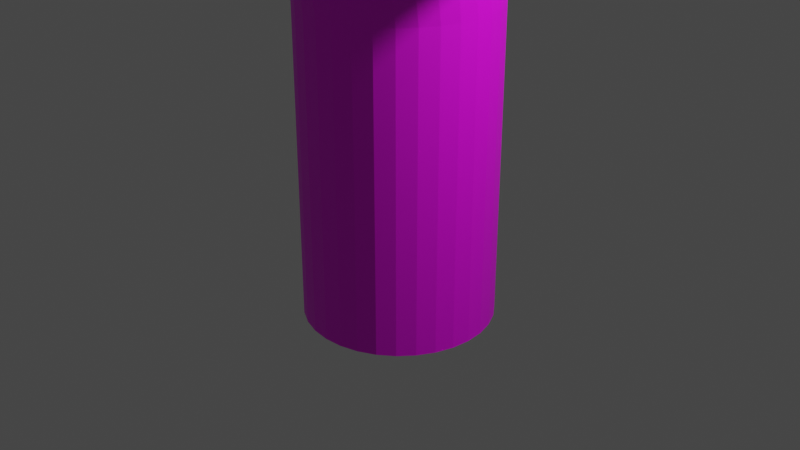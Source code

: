 # Source: tree.blend  (saved by Blender 2.81.16; exported with 4.5.12 LTS)
import bpy
from mathutils import Matrix  # noqa: F401  (used for matrix-valued properties, if any)

bpy.ops.wm.read_factory_settings(use_empty=True)
scene = bpy.context.scene
scene.name = 'Scene'

# ---- collections
col_collection = bpy.data.collections.new('Collection'); scene.collection.children.link(col_collection)

# ---- images (referenced by path relative to the original .blend; pixels are not part of the script)
import os
ASSET_DIR = os.environ.get("B2B_ASSET_DIR", "")  # directory of the original .blend (textures are referenced by path, not embedded)
HERE = os.path.dirname(os.path.abspath(__file__))  # packed textures are extracted next to this script under _unpacked/

def load_image(name, relpath, width, height, colorspace="sRGB"):
    """Load a texture the original file referenced (path relative to the .blend, or extracted next to this script)."""
    p = next((c for c in (os.path.join(HERE, relpath), os.path.join(ASSET_DIR, relpath)) if relpath and os.path.exists(c)), "")
    if p:
        img = bpy.data.images.load(p, check_existing=True)
        img.name = name
    else:  # same state as the original file: an image datablock whose file is absent (Cycles renders it pink)
        img = bpy.data.images.new(name, width, height)
        img.source = "FILE"
        img.filepath = "//" + (relpath or name)
    img.colorspace_settings.name = colorspace
    return img
img_bark = load_image('bark', '', 64, 64, 'sRGB')
img_leaves = load_image('leaves', '', 64, 64, 'sRGB')

# ---- materials (node trees are filled in below, after node groups)
mat_material_002 = bpy.data.materials.new('Material.002')
mat_material_002.use_transparent_shadow = False
mat_material_001 = bpy.data.materials.new('Material.001')
mat_material_001.use_transparent_shadow = False

# ---- material node trees
mat_material_002.use_nodes = True; mat_material_002.node_tree.nodes.clear()
_N = mat_material_002.node_tree.nodes; _L = mat_material_002.node_tree.links
n0 = _N.new('ShaderNodeOutputMaterial'); n0.name = 'Material Output'; n0.location = (300, 300)
n1 = _N.new('ShaderNodeBsdfPrincipled'); n1.name = 'Principled BSDF'; n1.location = (10, 300)
n1.distribution = 'GGX'
n1.subsurface_method = 'BURLEY'
n1.inputs[3].default_value = 1.45
n1.inputs[27].default_value = (0.0, 0.0, 0.0, 1.0)
n1.inputs[28].default_value = 1.0
n2 = _N.new('ShaderNodeTexImage'); n2.name = 'Image Texture'; n2.location = (-437, 178)
n2.image = img_bark
_L.new(n1.outputs[0], n0.inputs[0])
_L.new(n2.outputs[0], n1.inputs[0])
n0.is_active_output = True
mat_material_001.use_nodes = True; mat_material_001.node_tree.nodes.clear()
_N = mat_material_001.node_tree.nodes; _L = mat_material_001.node_tree.links
n0 = _N.new('ShaderNodeOutputMaterial'); n0.name = 'Material Output'; n0.location = (300, 300)
n1 = _N.new('ShaderNodeBsdfPrincipled'); n1.name = 'Principled BSDF'; n1.location = (10, 300)
n1.distribution = 'GGX'
n1.subsurface_method = 'BURLEY'
n1.inputs[3].default_value = 1.45
n1.inputs[27].default_value = (0.0, 0.0, 0.0, 1.0)
n1.inputs[28].default_value = 1.0
n2 = _N.new('ShaderNodeTexImage'); n2.name = 'Image Texture'; n2.location = (-337, 263)
n2.image = img_leaves
_L.new(n1.outputs[0], n0.inputs[0])
_L.new(n2.outputs[0], n1.inputs[0])
n0.is_active_output = True

# ---- world
world_world = bpy.data.worlds.new('World'); scene.world = world_world
world_world.use_nodes = True; world_world.node_tree.nodes.clear()
_N = world_world.node_tree.nodes; _L = world_world.node_tree.links
n0 = _N.new('ShaderNodeOutputWorld'); n0.name = 'World Output'; n0.location = (300, 300)
n1 = _N.new('ShaderNodeBackground'); n1.name = 'Background'; n1.location = (10, 300)
n1.inputs[0].default_value = (0.05088, 0.05088, 0.05088, 1.0)
_L.new(n1.outputs[0], n0.inputs[0])
n0.is_active_output = True
world_world.color = (0.05088, 0.05088, 0.05088)
world_world.use_sun_shadow = False
world_world.sun_shadow_jitter_overblur = 0.0

# ---- cameras
cam_camera = bpy.data.cameras.new('Camera')
cam_camera.clip_end = 100.0
cam_camera.ortho_scale = 7.314

# ---- lights
light_light = bpy.data.lights.new('Light', 'POINT')
light_light.transmission_factor = 0.0
light_light.energy = 1000.0
light_light.shadow_soft_size = 0.1
light_light.shadow_maximum_resolution = 0.006
light_light.use_absolute_resolution = True

# ---- meshes
me_cylinder = bpy.data.meshes.new('Cylinder')
me_cylinder.from_pydata([(0.0, 1.0, -1.0), (0.0, 1.0, 1.0), (0.1951, 0.9808, -1.0), (0.1951, 0.9808, 1.0), (0.3827, 0.9239, -1.0), (0.3827, 0.9239, 1.0), (0.5556, 0.8315, -1.0), (0.5556, 0.8315, 1.0), (0.7071, 0.7071, -1.0), (0.7071, 0.7071, 1.0), (0.8315, 0.5556, -1.0), (0.8315, 0.5556, 1.0), (0.9239, 0.3827, -1.0), (0.9239, 0.3827, 1.0), (0.9808, 0.1951, -1.0), (0.9808, 0.1951, 1.0), (1.0, 7.55e-08, -1.0), (1.0, 7.55e-08, 1.0), (0.9808, -0.1951, -1.0), (0.9808, -0.1951, 1.0), (0.9239, -0.3827, -1.0), (0.9239, -0.3827, 1.0), (0.8315, -0.5556, -1.0), (0.8315, -0.5556, 1.0), (0.7071, -0.7071, -1.0), (0.7071, -0.7071, 1.0), (0.5556, -0.8315, -1.0), (0.5556, -0.8315, 1.0), (0.3827, -0.9239, -1.0), (0.3827, -0.9239, 1.0), (0.1951, -0.9808, -1.0), (0.1951, -0.9808, 1.0), (-3.258e-07, -1.0, -1.0), (-3.258e-07, -1.0, 1.0), (-0.1951, -0.9808, -1.0), (-0.1951, -0.9808, 1.0), (-0.3827, -0.9239, -1.0), (-0.3827, -0.9239, 1.0), (-0.5556, -0.8315, -1.0), (-0.5556, -0.8315, 1.0), (-0.7071, -0.7071, -1.0), (-0.7071, -0.7071, 1.0), (-0.8315, -0.5556, -1.0), (-0.8315, -0.5556, 1.0), (-0.9239, -0.3827, -1.0), (-0.9239, -0.3827, 1.0), (-0.9808, -0.1951, -1.0), (-0.9808, -0.1951, 1.0), (-1.0, 9.656e-07, -1.0), (-1.0, 9.656e-07, 1.0), (-0.9808, 0.1951, -1.0), (-0.9808, 0.1951, 1.0), (-0.9239, 0.3827, -1.0), (-0.9239, 0.3827, 1.0), (-0.8315, 0.5556, -1.0), (-0.8315, 0.5556, 1.0), (-0.7071, 0.7071, -1.0), (-0.7071, 0.7071, 1.0), (-0.5556, 0.8315, -1.0), (-0.5556, 0.8315, 1.0), (-0.3827, 0.9239, -1.0), (-0.3827, 0.9239, 1.0), (-0.1951, 0.9808, -1.0), (-0.1951, 0.9808, 1.0), (0.1951, 0.9808, 2.275), (-8.52e-08, 1.0, 2.275), (0.3827, 0.9239, 2.275), (0.5556, 0.8315, 2.275), (0.7071, 0.7071, 2.275), (0.8315, 0.5556, 2.275), (0.9239, 0.3827, 2.275), (0.9808, 0.1951, 2.275), (1.0, 7.55e-08, 2.275), (0.9808, -0.1951, 2.275), (0.9239, -0.3827, 2.275), (0.8315, -0.5556, 2.275), (0.7071, -0.7071, 2.275), (0.5556, -0.8315, 2.275), (0.3827, -0.9239, 2.275), (0.1951, -0.9808, 2.275), (-4.11e-07, -1.0, 2.275), (-0.1951, -0.9808, 2.275), (-0.3827, -0.9239, 2.275), (-0.5556, -0.8315, 2.275), (-0.7071, -0.7071, 2.275), (-0.8315, -0.5556, 2.275), (-0.9239, -0.3827, 2.275), (-0.9808, -0.1951, 2.275), (-1.0, 9.656e-07, 2.275), (-0.9808, 0.1951, 2.275), (-0.9239, 0.3827, 2.275), (-0.8315, 0.5556, 2.275), (-0.7071, 0.7071, 2.275), (-0.5556, 0.8315, 2.275), (-0.3827, 0.9239, 2.275), (-0.1951, 0.9808, 2.275), (0.1951, 0.8108, 3.685), (-1.114e-08, 0.83, 3.685), (0.3827, 0.7539, 3.685), (0.5556, 0.6615, 3.685), (0.7071, 0.5371, 3.685), (0.8315, 0.3856, 3.685), (0.9239, 0.2127, 3.685), (0.9808, 0.02511, 3.685), (1.0, -0.17, 3.685), (0.9808, -0.3651, 3.685), (0.9239, -0.5527, 3.685), (0.8315, -0.7255, 3.685), (0.7071, -0.8771, 3.685), (0.5556, -1.001, 3.685), (0.3827, -1.094, 3.685), (0.1951, -1.151, 3.685), (-3.37e-07, -1.17, 3.685), (-0.1951, -1.151, 3.685), (-0.3827, -1.094, 3.685), (-0.5556, -1.001, 3.685), (-0.7071, -0.8771, 3.685), (-0.8315, -0.7255, 3.685), (-0.9239, -0.5527, 3.685), (-0.9808, -0.3651, 3.685), (-1.0, -0.17, 3.685), (-0.9808, 0.02511, 3.685), (-0.9239, 0.2127, 3.685), (-0.8315, 0.3856, 3.685), (-0.7071, 0.5371, 3.685), (-0.5556, 0.6615, 3.685), (-0.3827, 0.7539, 3.685), (-0.1951, 0.8108, 3.685), (0.1951, 0.9749, 5.902), (1.793e-07, 0.9941, 5.902), (0.3827, 0.918, 5.902), (0.5556, 0.8255, 5.902), (0.7071, 0.7012, 5.902), (0.8315, 0.5496, 5.902), (0.9239, 0.3768, 5.902), (0.9808, 0.1892, 5.902), (1.0, -0.005928, 5.902), (0.9808, -0.201, 5.902), (0.9239, -0.3886, 5.902), (0.8315, -0.5615, 5.902), (0.7071, -0.713, 5.902), (0.5556, -0.8374, 5.902), (0.3827, -0.9298, 5.902), (0.1951, -0.9867, 5.902), (-1.465e-07, -1.006, 5.902), (-0.1951, -0.9867, 5.902), (-0.3827, -0.9298, 5.902), (-0.5556, -0.8374, 5.902), (-0.7071, -0.713, 5.902), (-0.8315, -0.5615, 5.902), (-0.9239, -0.3886, 5.902), (-0.9808, -0.201, 5.902), (-1.0, -0.005927, 5.902), (-0.9808, 0.1892, 5.902), (-0.9239, 0.3768, 5.902), (-0.8315, 0.5496, 5.902), (-0.7071, 0.7012, 5.902), (-0.5556, 0.8255, 5.902), (-0.3827, 0.918, 5.902), (-0.1951, 0.9749, 5.902)], [], [(0, 1, 3, 2), (2, 3, 5, 4), (4, 5, 7, 6), (6, 7, 9, 8), (8, 9, 11, 10), (10, 11, 13, 12), (12, 13, 15, 14), (14, 15, 17, 16), (16, 17, 19, 18), (18, 19, 21, 20), (20, 21, 23, 22), (22, 23, 25, 24), (24, 25, 27, 26), (26, 27, 29, 28), (28, 29, 31, 30), (30, 31, 33, 32), (32, 33, 35, 34), (34, 35, 37, 36), (36, 37, 39, 38), (38, 39, 41, 40), (40, 41, 43, 42), (42, 43, 45, 44), (44, 45, 47, 46), (46, 47, 49, 48), (48, 49, 51, 50), (50, 51, 53, 52), (52, 53, 55, 54), (54, 55, 57, 56), (56, 57, 59, 58), (58, 59, 61, 60), (51, 49, 88, 89), (60, 61, 63, 62), (62, 63, 1, 0), (0, 2, 4, 6, 8, 10, 12, 14, 16, 18, 20, 22, 24, 26, 28, 30, 32, 34, 36, 38, 40, 42, 44, 46, 48, 50, 52, 54, 56, 58, 60, 62), (70, 69, 101, 102), (7, 5, 66, 67), (25, 23, 75, 76), (43, 41, 84, 85), (61, 59, 93, 94), (17, 15, 71, 72), (35, 33, 80, 81), (53, 51, 89, 90), (9, 7, 67, 68), (27, 25, 76, 77), (45, 43, 85, 86), (63, 61, 94, 95), (19, 17, 72, 73), (37, 35, 81, 82), (55, 53, 90, 91), (11, 9, 68, 69), (29, 27, 77, 78), (47, 45, 86, 87), (3, 1, 65, 64), (1, 63, 95, 65), (21, 19, 73, 74), (39, 37, 82, 83), (57, 55, 91, 92), (13, 11, 69, 70), (31, 29, 78, 79), (49, 47, 87, 88), (5, 3, 64, 66), (23, 21, 74, 75), (41, 39, 83, 84), (59, 57, 92, 93), (15, 13, 70, 71), (33, 31, 79, 80), (105, 104, 136, 137), (84, 83, 115, 116), (71, 70, 102, 103), (85, 84, 116, 117), (72, 71, 103, 104), (86, 85, 117, 118), (73, 72, 104, 105), (87, 86, 118, 119), (74, 73, 105, 106), (88, 87, 119, 120), (75, 74, 106, 107), (89, 88, 120, 121), (76, 75, 107, 108), (90, 89, 121, 122), (77, 76, 108, 109), (91, 90, 122, 123), (78, 77, 109, 110), (64, 65, 97, 96), (92, 91, 123, 124), (79, 78, 110, 111), (66, 64, 96, 98), (93, 92, 124, 125), (80, 79, 111, 112), (67, 66, 98, 99), (94, 93, 125, 126), (81, 80, 112, 113), (68, 67, 99, 100), (95, 94, 126, 127), (82, 81, 113, 114), (69, 68, 100, 101), (65, 95, 127, 97), (83, 82, 114, 115), (128, 129, 159, 158, 157, 156, 155, 154, 153, 152, 151, 150, 149, 148, 147, 146, 145, 144, 143, 142, 141, 140, 139, 138, 137, 136, 135, 134, 133, 132, 131, 130), (119, 118, 150, 151), (106, 105, 137, 138), (120, 119, 151, 152), (107, 106, 138, 139), (121, 120, 152, 153), (108, 107, 139, 140), (122, 121, 153, 154), (109, 108, 140, 141), (123, 122, 154, 155), (110, 109, 141, 142), (96, 97, 129, 128), (124, 123, 155, 156), (111, 110, 142, 143), (98, 96, 128, 130), (125, 124, 156, 157), (112, 111, 143, 144), (99, 98, 130, 131), (126, 125, 157, 158), (113, 112, 144, 145), (100, 99, 131, 132), (127, 126, 158, 159), (114, 113, 145, 146), (101, 100, 132, 133), (97, 127, 159, 129), (115, 114, 146, 147), (102, 101, 133, 134), (116, 115, 147, 148), (103, 102, 134, 135), (117, 116, 148, 149), (104, 103, 135, 136), (118, 117, 149, 150)])
_uv = me_cylinder.uv_layers.new(name='UVMap')
_uv.uv.foreach_set('vector', [0.8989, -0.004947, 0.9031, 0.4182, 0.8617, 0.4184, 0.8574, -0.004522, 0.8574, -0.004522, 0.8617, 0.4184, 0.8202, 0.4187, 0.8159, -0.004089, 0.8159, -0.004089, 0.8202, 0.4187, 0.7788, 0.419, 0.7744, -0.003644, 0.7744, -0.003644, 0.7788, 0.419, 0.7375, 0.4194, 0.7329, -0.003187, 0.7329, -0.003187, 0.7375, 0.4194, 0.6961, 0.4199, 0.6914, -0.002717, 0.6914, -0.002717, 0.6961, 0.4199, 0.6548, 0.4204, 0.6499, -0.002234, 0.6499, -0.002234, 0.6548, 0.4204, 0.6134, 0.421, 0.6085, -0.00174, 0.6085, -0.00174, 0.6134, 0.421, 0.5721, 0.4216, 0.567, -0.001236, 0.567, -0.001236, 0.5721, 0.4216, 0.5307, 0.4222, 0.5255, -0.0007229, 0.5255, -0.0007229, 0.5307, 0.4222, 0.4893, 0.4229, 0.484, -0.0002039, 0.484, -0.0002039, 0.4893, 0.4229, 0.4479, 0.4235, 0.4425, 0.0003194, 0.4425, 0.0003194, 0.4479, 0.4235, 0.4064, 0.4241, 0.401, 0.000845, 0.01194, 1.0, 0.004843, 0.5754, 0.04644, 0.5747, 0.05355, 0.9993, 0.05355, 0.9993, 0.04644, 0.5747, 0.08804, 0.574, 0.09517, 0.9986, 0.09517, 0.9986, 0.08804, 0.574, 0.1297, 0.5733, 0.1368, 0.9979, 0.5923, 0.01379, 0.5828, 0.4321, 0.5418, 0.4314, 0.5513, 0.01286, 0.5513, 0.01286, 0.5418, 0.4314, 0.5008, 0.4307, 0.5103, 0.01193, 0.5103, 0.01193, 0.5008, 0.4307, 0.4598, 0.4299, 0.4692, 0.01099, 0.4692, 0.01099, 0.4598, 0.4299, 0.4187, 0.4291, 0.4282, 0.01004, 0.4282, 0.01004, 0.4187, 0.4291, 0.3775, 0.4282, 0.3872, 0.009082, 0.3872, 0.009082, 0.3775, 0.4282, 0.3364, 0.4273, 0.3462, 0.008114, 0.3462, 0.008114, 0.3364, 0.4273, 0.2952, 0.4263, 0.3051, 0.007135, 0.3051, 0.007135, 0.2952, 0.4263, 0.2541, 0.4252, 0.2641, 0.006146, 0.2641, 0.006146, 0.2541, 0.4252, 0.2129, 0.4241, 0.2231, 0.005147, 0.2231, 0.005147, 0.2129, 0.4241, 0.1718, 0.423, 0.182, 0.004141, 0.182, 0.004141, 0.1718, 0.423, 0.1307, 0.4219, 0.141, 0.00313, 0.141, 0.00313, 0.1307, 0.4219, 0.08962, 0.4208, 0.09998, 0.002114, 0.09998, 0.002114, 0.08962, 0.4208, 0.04854, 0.4197, 0.05895, 0.001096, 0.05895, 0.001096, 0.04854, 0.4197, 0.00752, 0.4186, 0.01792, 7.695e-05, 0.01087, 0.8144, 0.3223, 0.3699, 0.3293, 0.3768, 0.03247, 0.9048, 0.1718, 0.423, 0.2129, 0.4241, 0.2052, 0.6922, 0.164, 0.6904, 0.9819, -0.005782, 0.9862, 0.4178, 0.9447, 0.418, 0.9404, -0.005366, 0.9404, -0.005366, 0.9447, 0.418, 0.9031, 0.4182, 0.8989, -0.004947, 0.75, 0.49, 0.7968, 0.4854, 0.8418, 0.4717, 0.8833, 0.4496, 0.9197, 0.4197, 0.9496, 0.3833, 0.9717, 0.3418, 0.9854, 0.2968, 0.99, 0.25, 0.9854, 0.2032, 0.9717, 0.1582, 0.9496, 0.1167, 0.9197, 0.08029, 0.8833, 0.05045, 0.8418, 0.02827, 0.7968, 0.01461, 0.75, 0.01, 0.7032, 0.01461, 0.6582, 0.02827, 0.6167, 0.05045, 0.5803, 0.08029, 0.5504, 0.1167, 0.5283, 0.1582, 0.5146, 0.2032, 0.51, 0.25, 0.5146, 0.2968, 0.5283, 0.3418, 0.5504, 0.3833, 0.5803, 0.4197, 0.6167, 0.4496, 0.6582, 0.4717, 0.7032, 0.4854, 0.6588, 0.6874, 0.6996, 0.6864, 0.6789, 0.9835, 0.6374, 0.9849, 0.7788, 0.419, 0.8202, 0.4187, 0.8216, 0.6853, 0.781, 0.6853, 0.4064, 0.4241, 0.4479, 0.4235, 0.4527, 0.6934, 0.4112, 0.6941, 0.3364, 0.4273, 0.3775, 0.4282, 0.3715, 0.6984, 0.3297, 0.6972, 0.3293, 0.3768, 0.3223, 0.3699, 0.387, 0.2495, 0.3904, 0.2483, 0.5721, 0.4216, 0.6134, 0.421, 0.6179, 0.6886, 0.5768, 0.6899, 0.5008, 0.4307, 0.5418, 0.4314, 0.5385, 0.6995, 0.497, 0.6999, 0.1307, 0.4219, 0.1718, 0.423, 0.164, 0.6904, 0.123, 0.6888, 0.7375, 0.4194, 0.7788, 0.419, 0.781, 0.6853, 0.7403, 0.6857, 0.04644, 0.5747, 0.004843, 0.5754, 3.698e-05, 0.3043, 0.04179, 0.3032, 0.2952, 0.4263, 0.3364, 0.4273, 0.3297, 0.6972, 0.2881, 0.6957, 0.9447, 0.418, 0.9862, 0.4178, 0.9862, 0.688, 0.9446, 0.688, 0.5307, 0.4222, 0.5721, 0.4216, 0.5768, 0.6899, 0.5356, 0.6912, 0.4598, 0.4299, 0.5008, 0.4307, 0.497, 0.6999, 0.4552, 0.6998, 0.08962, 0.4208, 0.1307, 0.4219, 0.123, 0.6888, 0.082, 0.6873, 0.6961, 0.4199, 0.7375, 0.4194, 0.7403, 0.6857, 0.6996, 0.6864, 0.08804, 0.574, 0.04644, 0.5747, 0.04179, 0.3032, 0.0836, 0.3025, 0.2541, 0.4252, 0.2952, 0.4263, 0.2881, 0.6957, 0.2466, 0.694, 0.8617, 0.4184, 0.9031, 0.4182, 0.9033, 0.6866, 0.8624, 0.6857, 0.9031, 0.4182, 0.9447, 0.418, 0.9446, 0.688, 0.9033, 0.6866, 0.4893, 0.4229, 0.5307, 0.4222, 0.5356, 0.6912, 0.4942, 0.6924, 0.4187, 0.4291, 0.4598, 0.4299, 0.4552, 0.6998, 0.4134, 0.6993, 0.04854, 0.4197, 0.08962, 0.4208, 0.082, 0.6873, 0.04107, 0.6861, 0.6548, 0.4204, 0.6961, 0.4199, 0.6996, 0.6864, 0.6588, 0.6874, 0.1297, 0.5733, 0.08804, 0.574, 0.0836, 0.3025, 0.1253, 0.3022, 0.2129, 0.4241, 0.2541, 0.4252, 0.2466, 0.694, 0.2052, 0.6922, 0.8202, 0.4187, 0.8617, 0.4184, 0.8624, 0.6857, 0.8216, 0.6853, 0.4479, 0.4235, 0.4893, 0.4229, 0.4942, 0.6924, 0.4527, 0.6934, 0.3775, 0.4282, 0.4187, 0.4291, 0.4134, 0.6993, 0.3715, 0.6984, 0.00752, 0.4186, 0.04854, 0.4197, 0.04107, 0.6861, 7.695e-05, 0.6852, 0.6134, 0.421, 0.6548, 0.4204, 0.6588, 0.6874, 0.6179, 0.6886, 0.5418, 0.4314, 0.5828, 0.4321, 0.5798, 0.6986, 0.5385, 0.6995, 0.7188, 1.0, 0.75, 1.0, 0.75, 1.0, 0.7188, 1.0, 0.3715, 0.6984, 0.4134, 0.6993, 0.4285, 0.9996, 0.3875, 0.9985, 0.6179, 0.6886, 0.6588, 0.6874, 0.6374, 0.9849, 0.596, 0.9867, 0.3297, 0.6972, 0.3715, 0.6984, 0.3875, 0.9985, 0.3465, 0.9969, 0.5768, 0.6899, 0.6179, 0.6886, 0.596, 0.9867, 0.5545, 0.9886, 0.2881, 0.6957, 0.3297, 0.6972, 0.3465, 0.9969, 0.3056, 0.9949, 0.5356, 0.6912, 0.5768, 0.6899, 0.5545, 0.9886, 0.5131, 0.9904, 0.2466, 0.694, 0.2881, 0.6957, 0.3056, 0.9949, 0.2646, 0.9926, 0.4942, 0.6924, 0.5356, 0.6912, 0.5131, 0.9904, 0.4717, 0.992, 0.2052, 0.6922, 0.2466, 0.694, 0.2646, 0.9926, 0.2236, 0.9902, 0.4527, 0.6934, 0.4942, 0.6924, 0.4717, 0.992, 0.4303, 0.9933, 0.164, 0.6904, 0.2052, 0.6922, 0.2236, 0.9902, 0.1826, 0.9878, 0.4112, 0.6941, 0.4527, 0.6934, 0.4303, 0.9933, 0.3887, 0.9941, 0.123, 0.6888, 0.164, 0.6904, 0.1826, 0.9878, 0.1416, 0.9857, 0.04179, 0.3032, 3.698e-05, 0.3043, 0.01193, 0.00233, 0.0535, 0.0007921, 0.082, 0.6873, 0.123, 0.6888, 0.1416, 0.9857, 0.1005, 0.9839, 0.0836, 0.3025, 0.04179, 0.3032, 0.0535, 0.0007921, 0.09508, 3.698e-05, 0.8624, 0.6857, 0.9033, 0.6866, 0.8865, 0.9853, 0.845, 0.9834, 0.04107, 0.6861, 0.082, 0.6873, 0.1005, 0.9839, 0.05942, 0.9826, 0.1253, 0.3022, 0.0836, 0.3025, 0.09508, 3.698e-05, 0.1368, 0.0001682, 0.8216, 0.6853, 0.8624, 0.6857, 0.845, 0.9834, 0.8035, 0.9823, 7.695e-05, 0.6852, 0.04107, 0.6861, 0.05942, 0.9826, 0.01829, 0.982, 0.5385, 0.6995, 0.5798, 0.6986, 0.5923, 0.996, 0.5514, 0.9982, 0.781, 0.6853, 0.8216, 0.6853, 0.8035, 0.9823, 0.7619, 0.9821, 0.3904, 0.2483, 0.387, 0.2495, 0.4315, 0.1433, 0.4372, 0.1308, 0.497, 0.6999, 0.5385, 0.6995, 0.5514, 0.9982, 0.5104, 0.9995, 0.7403, 0.6857, 0.781, 0.6853, 0.7619, 0.9821, 0.7204, 0.9825, 0.3942, 0.2464, 0.3904, 0.2483, 0.4372, 0.1308, 0.4445, 0.1155, 0.4552, 0.6998, 0.497, 0.6999, 0.5104, 0.9995, 0.4695, 0.9999, 0.6996, 0.6864, 0.7403, 0.6857, 0.7204, 0.9825, 0.6789, 0.9835, 0.9033, 0.6866, 0.9446, 0.688, 0.9279, 0.9881, 0.8865, 0.9853, 0.4134, 0.6993, 0.4552, 0.6998, 0.4695, 0.9999, 0.4285, 0.9996, 0.2968, 0.4854, 0.25, 0.49, 0.2032, 0.4854, 0.1582, 0.4717, 0.1167, 0.4496, 0.08029, 0.4197, 0.05045, 0.3833, 0.02827, 0.3418, 0.01461, 0.2968, 0.01, 0.25, 0.01461, 0.2032, 0.02827, 0.1582, 0.05045, 0.1167, 0.08029, 0.08029, 0.1167, 0.05045, 0.1582, 0.02827, 0.2032, 0.01461, 0.25, 0.01, 0.2968, 0.01461, 0.3418, 0.02827, 0.3833, 0.05045, 0.4197, 0.08029, 0.4496, 0.1167, 0.4717, 0.1582, 0.4854, 0.2032, 0.49, 0.25, 0.4854, 0.2968, 0.4717, 0.3418, 0.4496, 0.3833, 0.4197, 0.4197, 0.3833, 0.4496, 0.3418, 0.4717, 0.2812, 1.0, 0.3125, 1.0, 0.3125, 1.0, 0.2812, 1.0, 0.6875, 1.0, 0.7188, 1.0, 0.7188, 1.0, 0.6875, 1.0, 0.25, 1.0, 0.2812, 1.0, 0.2812, 1.0, 0.25, 1.0, 0.6562, 1.0, 0.6875, 1.0, 0.6875, 1.0, 0.6562, 1.0, 0.2188, 1.0, 0.25, 1.0, 0.25, 1.0, 0.2188, 1.0, 0.625, 1.0, 0.6562, 1.0, 0.6562, 1.0, 0.625, 1.0, 0.1875, 1.0, 0.2188, 1.0, 0.2188, 1.0, 0.1875, 1.0, 0.5938, 1.0, 0.625, 1.0, 0.625, 1.0, 0.5938, 1.0, 0.1562, 1.0, 0.1875, 1.0, 0.1875, 1.0, 0.1562, 1.0, 0.5625, 1.0, 0.5938, 1.0, 0.5938, 1.0, 0.5625, 1.0, 0.9688, 1.0, 1.0, 1.0, 1.0, 1.0, 0.9688, 1.0, 0.125, 1.0, 0.1562, 1.0, 0.1562, 1.0, 0.125, 1.0, 0.5312, 1.0, 0.5625, 1.0, 0.5625, 1.0, 0.5312, 1.0, 0.9375, 1.0, 0.9688, 1.0, 0.9688, 1.0, 0.9375, 1.0, 0.09375, 1.0, 0.125, 1.0, 0.125, 1.0, 0.09375, 1.0, 0.5, 1.0, 0.5312, 1.0, 0.5312, 1.0, 0.5, 1.0, 0.9062, 1.0, 0.9375, 1.0, 0.9375, 1.0, 0.9062, 1.0, 0.0625, 1.0, 0.09375, 1.0, 0.09375, 1.0, 0.0625, 1.0, 0.4688, 1.0, 0.5, 1.0, 0.5, 1.0, 0.4688, 1.0, 0.875, 1.0, 0.9062, 1.0, 0.9062, 1.0, 0.875, 1.0, 0.03125, 1.0, 0.0625, 1.0, 0.0625, 1.0, 0.03125, 1.0, 0.4375, 1.0, 0.4688, 1.0, 0.4688, 1.0, 0.4375, 1.0, 0.8438, 1.0, 0.875, 1.0, 0.875, 1.0, 0.8438, 1.0, 0.0, 1.0, 0.03125, 1.0, 0.03125, 1.0, 0.0, 1.0, 0.4062, 1.0, 0.4375, 1.0, 0.4375, 1.0, 0.4062, 1.0, 0.8125, 1.0, 0.8438, 1.0, 0.8438, 1.0, 0.8125, 1.0, 0.375, 1.0, 0.4062, 1.0, 0.4062, 1.0, 0.375, 1.0, 0.7812, 1.0, 0.8125, 1.0, 0.8125, 1.0, 0.7812, 1.0, 0.3438, 1.0, 0.375, 1.0, 0.375, 1.0, 0.3438, 1.0, 0.75, 1.0, 0.7812, 1.0, 0.7812, 1.0, 0.75, 1.0, 0.3125, 1.0, 0.3438, 1.0, 0.3438, 1.0, 0.3125, 1.0])
me_cylinder.materials.append(mat_material_002)
me_cylinder.use_remesh_fix_poles = True
me_cylinder.use_remesh_preserve_attributes = False
me_cylinder.use_mirror_vertex_groups = False
me_cylinder.update()
me_icosphere = bpy.data.meshes.new('Icosphere')
me_icosphere.from_pydata([(0.0, 0.0, 2.761), (2.356, -1.712, 4.849), (-0.9312, -2.866, 4.798), (-3.162, 0.0, 4.724), (-0.999, 3.075, 4.688), (2.371, 1.722, 4.84), (0.9014, -2.774, 7.763), (-2.44, -1.772, 7.813), (-2.48, 1.802, 7.838), (1.01, 3.109, 7.939), (3.026, 0.0, 7.818), (0.0, 0.0, 9.577), (-0.5678, -1.748, 3.332), (1.5, -1.09, 3.304), (0.967, -2.976, 4.371), (2.909, 0.0, 4.507), (1.44, 1.046, 3.424), (-1.902, 0.0, 3.227), (-2.256, -1.639, 4.582), (-0.5751, 1.77, 3.293), (-2.384, 1.732, 4.484), (0.9144, 2.814, 4.476), (3.337, -1.084, 6.305), (3.312, 1.076, 6.305), (0.0, -3.458, 6.305), (2.011, -2.767, 6.305), (-3.349, -1.088, 6.305), (-2.065, -2.842, 6.305), (-2.005, 2.759, 6.305), (-3.227, 1.048, 6.305), (2.064, 2.84, 6.305), (0.0, 3.523, 6.305), (2.364, -1.717, 8.111), (-0.8827, -2.716, 8.07), (-2.829, 0.0, 8.054), (-0.8522, 2.623, 8.009), (2.432, 1.767, 8.163), (0.5447, -1.676, 9.157), (1.89, 0.0, 9.364), (-1.45, -1.053, 9.205), (-1.538, 1.117, 9.38), (0.5639, 1.736, 9.258)], [], [(0, 13, 12), (1, 13, 15), (0, 12, 17), (0, 17, 19), (0, 19, 16), (1, 15, 22), (2, 14, 24), (3, 18, 26), (4, 20, 28), (5, 21, 30), (1, 22, 25), (2, 24, 27), (3, 26, 29), (4, 28, 31), (5, 30, 23), (6, 32, 37), (7, 33, 39), (8, 34, 40), (9, 35, 41), (10, 36, 38), (38, 41, 11), (38, 36, 41), (36, 9, 41), (41, 40, 11), (41, 35, 40), (35, 8, 40), (40, 39, 11), (40, 34, 39), (34, 7, 39), (39, 37, 11), (39, 33, 37), (33, 6, 37), (37, 38, 11), (37, 32, 38), (32, 10, 38), (23, 36, 10), (23, 30, 36), (30, 9, 36), (31, 35, 9), (31, 28, 35), (28, 8, 35), (29, 34, 8), (29, 26, 34), (26, 7, 34), (27, 33, 7), (27, 24, 33), (24, 6, 33), (25, 32, 6), (25, 22, 32), (22, 10, 32), (30, 31, 9), (30, 21, 31), (21, 4, 31), (28, 29, 8), (28, 20, 29), (20, 3, 29), (26, 27, 7), (26, 18, 27), (18, 2, 27), (24, 25, 6), (24, 14, 25), (14, 1, 25), (22, 23, 10), (22, 15, 23), (15, 5, 23), (16, 21, 5), (16, 19, 21), (19, 4, 21), (19, 20, 4), (19, 17, 20), (17, 3, 20), (17, 18, 3), (17, 12, 18), (12, 2, 18), (15, 16, 5), (15, 13, 16), (13, 0, 16), (12, 14, 2), (12, 13, 14), (13, 1, 14)])
_uv = me_icosphere.uv_layers.new(name='UVMap')
_uv.uv.foreach_set('vector', [0.8182, 0.0, 0.7727, 0.07873, 0.8636, 0.07873, 0.7273, 0.1575, 0.6818, 0.07873, 0.6364, 0.1575, 0.09091, 0.0, 0.04545, 0.07873, 0.1364, 0.07873, 0.2727, 0.0, 0.2273, 0.07873, 0.3182, 0.07873, 0.4545, 0.0, 0.4091, 0.07873, 0.5, 0.07873, 0.7273, 0.1575, 0.6364, 0.1575, 0.6818, 0.2362, 0.9091, 0.1575, 0.8182, 0.1575, 0.8636, 0.2362, 0.1818, 0.1575, 0.09091, 0.1575, 0.1364, 0.2362, 0.3636, 0.1575, 0.2727, 0.1575, 0.3182, 0.2362, 0.5455, 0.1575, 0.4545, 0.1575, 0.5, 0.2362, 0.7273, 0.1575, 0.6818, 0.2362, 0.7727, 0.2362, 0.9091, 0.1575, 0.8636, 0.2362, 0.9545, 0.2362, 0.1818, 0.1575, 0.1364, 0.2362, 0.2273, 0.2362, 0.3636, 0.1575, 0.3182, 0.2362, 0.4091, 0.2362, 0.5455, 0.1575, 0.5, 0.2362, 0.5909, 0.2362, 0.8182, 0.3149, 0.7273, 0.3149, 0.7727, 0.3937, 1.0, 0.3149, 0.9091, 0.3149, 0.9545, 0.3937, 0.2727, 0.3149, 0.1818, 0.3149, 0.2273, 0.3937, 0.4545, 0.3149, 0.3636, 0.3149, 0.4091, 0.3937, 0.6364, 0.3149, 0.5455, 0.3149, 0.5909, 0.3937, 0.5909, 0.3937, 0.5, 0.3937, 0.5455, 0.4724, 0.5909, 0.3937, 0.5455, 0.3149, 0.5, 0.3937, 0.5455, 0.3149, 0.4545, 0.3149, 0.5, 0.3937, 0.4091, 0.3937, 0.3182, 0.3937, 0.3636, 0.4724, 0.4091, 0.3937, 0.3636, 0.3149, 0.3182, 0.3937, 0.3636, 0.3149, 0.2727, 0.3149, 0.3182, 0.3937, 0.2273, 0.3937, 0.1364, 0.3937, 0.1818, 0.4724, 0.2273, 0.3937, 0.1818, 0.3149, 0.1364, 0.3937, 0.1818, 0.3149, 0.09091, 0.3149, 0.1364, 0.3937, 0.9545, 0.3937, 0.8636, 0.3937, 0.9091, 0.4724, 0.9545, 0.3937, 0.9091, 0.3149, 0.8636, 0.3937, 0.9091, 0.3149, 0.8182, 0.3149, 0.8636, 0.3937, 0.7727, 0.3937, 0.6818, 0.3937, 0.7273, 0.4724, 0.7727, 0.3937, 0.7273, 0.3149, 0.6818, 0.3937, 0.7273, 0.3149, 0.6364, 0.3149, 0.6818, 0.3937, 0.5909, 0.2362, 0.5455, 0.3149, 0.6364, 0.3149, 0.5909, 0.2362, 0.5, 0.2362, 0.5455, 0.3149, 0.5, 0.2362, 0.4545, 0.3149, 0.5455, 0.3149, 0.4091, 0.2362, 0.3636, 0.3149, 0.4545, 0.3149, 0.4091, 0.2362, 0.3182, 0.2362, 0.3636, 0.3149, 0.3182, 0.2362, 0.2727, 0.3149, 0.3636, 0.3149, 0.2273, 0.2362, 0.1818, 0.3149, 0.2727, 0.3149, 0.2273, 0.2362, 0.1364, 0.2362, 0.1818, 0.3149, 0.1364, 0.2362, 0.09091, 0.3149, 0.1818, 0.3149, 0.9545, 0.2362, 0.9091, 0.3149, 1.0, 0.3149, 0.9545, 0.2362, 0.8636, 0.2362, 0.9091, 0.3149, 0.8636, 0.2362, 0.8182, 0.3149, 0.9091, 0.3149, 0.7727, 0.2362, 0.7273, 0.3149, 0.8182, 0.3149, 0.7727, 0.2362, 0.6818, 0.2362, 0.7273, 0.3149, 0.6818, 0.2362, 0.6364, 0.3149, 0.7273, 0.3149, 0.5, 0.2362, 0.4091, 0.2362, 0.4545, 0.3149, 0.5, 0.2362, 0.4545, 0.1575, 0.4091, 0.2362, 0.4545, 0.1575, 0.3636, 0.1575, 0.4091, 0.2362, 0.3182, 0.2362, 0.2273, 0.2362, 0.2727, 0.3149, 0.3182, 0.2362, 0.2727, 0.1575, 0.2273, 0.2362, 0.2727, 0.1575, 0.1818, 0.1575, 0.2273, 0.2362, 0.1364, 0.2362, 0.04545, 0.2362, 0.09091, 0.3149, 0.1364, 0.2362, 0.09091, 0.1575, 0.04545, 0.2362, 0.09091, 0.1575, 0.0, 0.1575, 0.04545, 0.2362, 0.8636, 0.2362, 0.7727, 0.2362, 0.8182, 0.3149, 0.8636, 0.2362, 0.8182, 0.1575, 0.7727, 0.2362, 0.8182, 0.1575, 0.7273, 0.1575, 0.7727, 0.2362, 0.6818, 0.2362, 0.5909, 0.2362, 0.6364, 0.3149, 0.6818, 0.2362, 0.6364, 0.1575, 0.5909, 0.2362, 0.6364, 0.1575, 0.5455, 0.1575, 0.5909, 0.2362, 0.5, 0.07873, 0.4545, 0.1575, 0.5455, 0.1575, 0.5, 0.07873, 0.4091, 0.07873, 0.4545, 0.1575, 0.4091, 0.07873, 0.3636, 0.1575, 0.4545, 0.1575, 0.3182, 0.07873, 0.2727, 0.1575, 0.3636, 0.1575, 0.3182, 0.07873, 0.2273, 0.07873, 0.2727, 0.1575, 0.2273, 0.07873, 0.1818, 0.1575, 0.2727, 0.1575, 0.1364, 0.07873, 0.09091, 0.1575, 0.1818, 0.1575, 0.1364, 0.07873, 0.04545, 0.07873, 0.09091, 0.1575, 0.04545, 0.07873, 0.0, 0.1575, 0.09091, 0.1575, 0.6364, 0.1575, 0.5909, 0.07873, 0.5455, 0.1575, 0.6364, 0.1575, 0.6818, 0.07873, 0.5909, 0.07873, 0.6818, 0.07873, 0.6364, 0.0, 0.5909, 0.07873, 0.8636, 0.07873, 0.8182, 0.1575, 0.9091, 0.1575, 0.8636, 0.07873, 0.7727, 0.07873, 0.8182, 0.1575, 0.7727, 0.07873, 0.7273, 0.1575, 0.8182, 0.1575])
me_icosphere.materials.append(mat_material_001)
me_icosphere.use_remesh_fix_poles = True
me_icosphere.use_remesh_preserve_attributes = False
me_icosphere.use_mirror_vertex_groups = False
me_icosphere.update()

# ---- objects
ob_light = bpy.data.objects.new('Light', light_light)
ob_camera = bpy.data.objects.new('Camera', cam_camera)
ob_cylinder = bpy.data.objects.new('Cylinder', me_cylinder)
ob_icosphere = bpy.data.objects.new('Icosphere', me_icosphere)

# ---- transforms, parenting, visibility, modifiers, constraints
ob_light.location = (4.076, 1.005, 5.904)
ob_light.rotation_euler = (0.6503, 0.05522, 1.866)
ob_light.lock_rotations_4d = False
ob_light.empty_display_type = 'ARROWS'
ob_light.color = (0.0, 0.0, 0.0, 0.0)
ob_light.lineart.crease_threshold = 0.0
ob_camera.location = (7.359, -6.926, 4.958)
ob_camera.rotation_euler = (1.109, 0.0, 0.8149)
ob_camera.lock_rotations_4d = False
ob_camera.empty_display_type = 'ARROWS'
ob_camera.color = (0.0, 0.0, 0.0, 0.0)
ob_camera.display_type = 'WIRE'
ob_camera.lineart.crease_threshold = 0.0
ob_cylinder.location = (0.0, 0.0, 0.0)
ob_cylinder.lineart.crease_threshold = 0.0
ob_icosphere.location = (0.0, 0.0, 0.0)
ob_icosphere.lineart.crease_threshold = 0.0

# ---- collection membership
col_collection.objects.link(ob_light)
col_collection.objects.link(ob_camera)
col_collection.objects.link(ob_cylinder)
col_collection.objects.link(ob_icosphere)

# ---- scene / render settings (as saved in the file)
scene.camera = ob_camera
scene.frame_start = 1; scene.frame_end = 250; scene.frame_set(1)
scene.render.engine = 'BLENDER_EEVEE_NEXT'
scene.cycles.use_denoising = False
scene.cycles.samples = 128
scene.cycles.sampling_pattern = 'TABULATED_SOBOL'
scene.cycles.use_adaptive_sampling = False
scene.cycles.use_light_tree = False
scene.view_settings.view_transform = 'Filmic'
bpy.context.view_layer.update()

